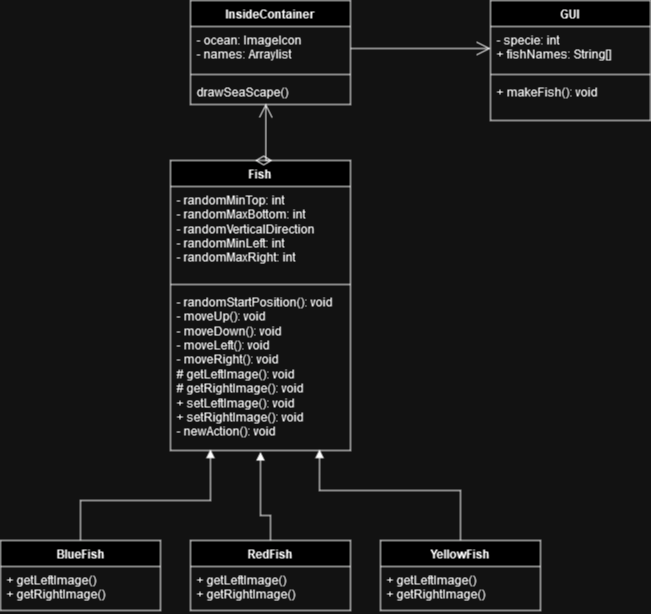

The diagram above was exported from draw.io. Its source (the exported page's mxGraphModel, read from the mxfile embedded in the PNG):
<mxGraphModel dx="1434" dy="782" grid="1" gridSize="10" guides="1" tooltips="1" connect="1" arrows="1" fold="1" page="1" pageScale="1" pageWidth="827" pageHeight="1169" math="0" shadow="0">
  <root>
    <mxCell id="WIyWlLk6GJQsqaUBKTNV-0" />
    <mxCell id="WIyWlLk6GJQsqaUBKTNV-1" parent="WIyWlLk6GJQsqaUBKTNV-0" />
    <mxCell id="XvjUTWQW3aBgjL1BjD97-0" value="InsideContainer" style="swimlane;fontStyle=1;align=center;verticalAlign=top;childLayout=stackLayout;horizontal=1;startSize=26;horizontalStack=0;resizeParent=1;resizeParentMax=0;resizeLast=0;collapsible=1;marginBottom=0;whiteSpace=wrap;html=1;" parent="WIyWlLk6GJQsqaUBKTNV-1" vertex="1">
      <mxGeometry x="240" width="160" height="104" as="geometry">
        <mxRectangle x="240" y="120" width="130" height="30" as="alternateBounds" />
      </mxGeometry>
    </mxCell>
    <mxCell id="XvjUTWQW3aBgjL1BjD97-1" value="- ocean: ImageIcon&lt;br&gt;- names: Arraylist" style="text;strokeColor=none;fillColor=none;align=left;verticalAlign=top;spacingLeft=4;spacingRight=4;overflow=hidden;rotatable=0;points=[[0,0.5],[1,0.5]];portConstraint=eastwest;whiteSpace=wrap;html=1;" parent="XvjUTWQW3aBgjL1BjD97-0" vertex="1">
      <mxGeometry y="26" width="160" height="44" as="geometry" />
    </mxCell>
    <mxCell id="XvjUTWQW3aBgjL1BjD97-2" value="" style="line;strokeWidth=1;fillColor=none;align=left;verticalAlign=middle;spacingTop=-1;spacingLeft=3;spacingRight=3;rotatable=0;labelPosition=right;points=[];portConstraint=eastwest;strokeColor=inherit;" parent="XvjUTWQW3aBgjL1BjD97-0" vertex="1">
      <mxGeometry y="70" width="160" height="8" as="geometry" />
    </mxCell>
    <mxCell id="XvjUTWQW3aBgjL1BjD97-3" value="drawSeaScape()&lt;br&gt;" style="text;strokeColor=none;fillColor=none;align=left;verticalAlign=top;spacingLeft=4;spacingRight=4;overflow=hidden;rotatable=0;points=[[0,0.5],[1,0.5]];portConstraint=eastwest;whiteSpace=wrap;html=1;" parent="XvjUTWQW3aBgjL1BjD97-0" vertex="1">
      <mxGeometry y="78" width="160" height="26" as="geometry" />
    </mxCell>
    <mxCell id="XvjUTWQW3aBgjL1BjD97-8" value="Fish" style="swimlane;fontStyle=1;align=center;verticalAlign=top;childLayout=stackLayout;horizontal=1;startSize=26;horizontalStack=0;resizeParent=1;resizeParentMax=0;resizeLast=0;collapsible=1;marginBottom=0;whiteSpace=wrap;html=1;" parent="WIyWlLk6GJQsqaUBKTNV-1" vertex="1">
      <mxGeometry x="220" y="160" width="180" height="290" as="geometry" />
    </mxCell>
    <mxCell id="XvjUTWQW3aBgjL1BjD97-9" value="&lt;div&gt;- randomMinTop: int&lt;/div&gt;&lt;div&gt;- randomMaxBottom: int&lt;br&gt;&lt;/div&gt;&lt;div&gt;- randomVerticalDirection&lt;/div&gt;&lt;div&gt;- randomMinLeft: int&lt;br&gt;&lt;/div&gt;&lt;div&gt;- randomMaxRight: int&lt;br&gt;&lt;/div&gt;" style="text;strokeColor=none;fillColor=none;align=left;verticalAlign=top;spacingLeft=4;spacingRight=4;overflow=hidden;rotatable=0;points=[[0,0.5],[1,0.5]];portConstraint=eastwest;whiteSpace=wrap;html=1;" parent="XvjUTWQW3aBgjL1BjD97-8" vertex="1">
      <mxGeometry y="26" width="180" height="94" as="geometry" />
    </mxCell>
    <mxCell id="XvjUTWQW3aBgjL1BjD97-10" value="" style="line;strokeWidth=1;fillColor=none;align=left;verticalAlign=middle;spacingTop=-1;spacingLeft=3;spacingRight=3;rotatable=0;labelPosition=right;points=[];portConstraint=eastwest;strokeColor=inherit;" parent="XvjUTWQW3aBgjL1BjD97-8" vertex="1">
      <mxGeometry y="120" width="180" height="8" as="geometry" />
    </mxCell>
    <mxCell id="XvjUTWQW3aBgjL1BjD97-11" value="&lt;div&gt;- randomStartPosition(): void&lt;br&gt;&lt;/div&gt;&lt;div&gt;- moveUp(): void&lt;br&gt;&lt;/div&gt;&lt;div&gt;- moveDown(): void&lt;br&gt;&lt;/div&gt;&lt;div&gt;- moveLeft(): void&lt;br&gt;&lt;/div&gt;&lt;div&gt;- moveRight(): void&lt;br&gt;&lt;/div&gt;&lt;div&gt;# getLeftImage(): void&lt;/div&gt;&lt;div&gt;# getRightImage(): void&lt;/div&gt;&lt;div&gt;&lt;div&gt;+ setLeftImage(): void&lt;/div&gt;&lt;div&gt;+ setRightImage(): void&lt;/div&gt;&lt;/div&gt;&lt;div&gt;- newAction(): void&lt;/div&gt;" style="text;strokeColor=none;fillColor=none;align=left;verticalAlign=top;spacingLeft=4;spacingRight=4;overflow=hidden;rotatable=0;points=[[0,0.5],[1,0.5]];portConstraint=eastwest;whiteSpace=wrap;html=1;" parent="XvjUTWQW3aBgjL1BjD97-8" vertex="1">
      <mxGeometry y="128" width="180" height="162" as="geometry" />
    </mxCell>
    <mxCell id="XvjUTWQW3aBgjL1BjD97-15" value="BlueFish" style="swimlane;fontStyle=1;align=center;verticalAlign=top;childLayout=stackLayout;horizontal=1;startSize=26;horizontalStack=0;resizeParent=1;resizeParentMax=0;resizeLast=0;collapsible=1;marginBottom=0;whiteSpace=wrap;html=1;" parent="WIyWlLk6GJQsqaUBKTNV-1" vertex="1">
      <mxGeometry x="50" y="540" width="160" height="70" as="geometry" />
    </mxCell>
    <mxCell id="XvjUTWQW3aBgjL1BjD97-18" value="+ getLeftImage()&lt;br&gt;+ getRightImage()" style="text;strokeColor=none;fillColor=none;align=left;verticalAlign=top;spacingLeft=4;spacingRight=4;overflow=hidden;rotatable=0;points=[[0,0.5],[1,0.5]];portConstraint=eastwest;whiteSpace=wrap;html=1;" parent="XvjUTWQW3aBgjL1BjD97-15" vertex="1">
      <mxGeometry y="26" width="160" height="44" as="geometry" />
    </mxCell>
    <mxCell id="XvjUTWQW3aBgjL1BjD97-19" value="RedFish" style="swimlane;fontStyle=1;align=center;verticalAlign=top;childLayout=stackLayout;horizontal=1;startSize=26;horizontalStack=0;resizeParent=1;resizeParentMax=0;resizeLast=0;collapsible=1;marginBottom=0;whiteSpace=wrap;html=1;" parent="WIyWlLk6GJQsqaUBKTNV-1" vertex="1">
      <mxGeometry x="240" y="540" width="160" height="70" as="geometry" />
    </mxCell>
    <mxCell id="XvjUTWQW3aBgjL1BjD97-22" value="+ getLeftImage()&lt;br style=&quot;border-color: var(--border-color);&quot;&gt;+ getRightImage()" style="text;strokeColor=none;fillColor=none;align=left;verticalAlign=top;spacingLeft=4;spacingRight=4;overflow=hidden;rotatable=0;points=[[0,0.5],[1,0.5]];portConstraint=eastwest;whiteSpace=wrap;html=1;" parent="XvjUTWQW3aBgjL1BjD97-19" vertex="1">
      <mxGeometry y="26" width="160" height="44" as="geometry" />
    </mxCell>
    <mxCell id="XvjUTWQW3aBgjL1BjD97-24" value="YellowFish" style="swimlane;fontStyle=1;align=center;verticalAlign=top;childLayout=stackLayout;horizontal=1;startSize=26;horizontalStack=0;resizeParent=1;resizeParentMax=0;resizeLast=0;collapsible=1;marginBottom=0;whiteSpace=wrap;html=1;" parent="WIyWlLk6GJQsqaUBKTNV-1" vertex="1">
      <mxGeometry x="430" y="540" width="160" height="70" as="geometry" />
    </mxCell>
    <mxCell id="XvjUTWQW3aBgjL1BjD97-27" value="+ getLeftImage()&lt;br style=&quot;border-color: var(--border-color);&quot;&gt;+ getRightImage()" style="text;strokeColor=none;fillColor=none;align=left;verticalAlign=top;spacingLeft=4;spacingRight=4;overflow=hidden;rotatable=0;points=[[0,0.5],[1,0.5]];portConstraint=eastwest;whiteSpace=wrap;html=1;" parent="XvjUTWQW3aBgjL1BjD97-24" vertex="1">
      <mxGeometry y="26" width="160" height="44" as="geometry" />
    </mxCell>
    <mxCell id="XvjUTWQW3aBgjL1BjD97-28" value="" style="endArrow=block;endFill=1;html=1;edgeStyle=orthogonalEdgeStyle;align=left;verticalAlign=top;rounded=0;exitX=0.5;exitY=0;exitDx=0;exitDy=0;entryX=0.5;entryY=1.009;entryDx=0;entryDy=0;entryPerimeter=0;" parent="WIyWlLk6GJQsqaUBKTNV-1" source="XvjUTWQW3aBgjL1BjD97-19" target="XvjUTWQW3aBgjL1BjD97-11" edge="1">
      <mxGeometry x="-1" relative="1" as="geometry">
        <mxPoint x="280" y="450" as="sourcePoint" />
        <mxPoint x="320" y="330" as="targetPoint" />
        <Array as="points">
          <mxPoint x="310" y="515" />
        </Array>
      </mxGeometry>
    </mxCell>
    <mxCell id="XvjUTWQW3aBgjL1BjD97-29" value="&lt;br&gt;" style="edgeLabel;resizable=0;html=1;align=left;verticalAlign=bottom;" parent="XvjUTWQW3aBgjL1BjD97-28" connectable="0" vertex="1">
      <mxGeometry x="-1" relative="1" as="geometry" />
    </mxCell>
    <mxCell id="XvjUTWQW3aBgjL1BjD97-38" value="" style="endArrow=block;endFill=1;html=1;edgeStyle=orthogonalEdgeStyle;align=left;verticalAlign=top;rounded=0;entryX=0.828;entryY=0.994;entryDx=0;entryDy=0;entryPerimeter=0;exitX=0.5;exitY=0;exitDx=0;exitDy=0;" parent="WIyWlLk6GJQsqaUBKTNV-1" source="XvjUTWQW3aBgjL1BjD97-24" target="XvjUTWQW3aBgjL1BjD97-11" edge="1">
      <mxGeometry x="-1" relative="1" as="geometry">
        <mxPoint x="370" y="400" as="sourcePoint" />
        <mxPoint x="530" y="400" as="targetPoint" />
        <Array as="points">
          <mxPoint x="510" y="490" />
          <mxPoint x="369" y="490" />
        </Array>
      </mxGeometry>
    </mxCell>
    <mxCell id="XvjUTWQW3aBgjL1BjD97-43" value="" style="endArrow=block;endFill=1;html=1;edgeStyle=orthogonalEdgeStyle;align=left;verticalAlign=top;rounded=0;exitX=0.5;exitY=0;exitDx=0;exitDy=0;entryX=0.222;entryY=0.994;entryDx=0;entryDy=0;entryPerimeter=0;" parent="WIyWlLk6GJQsqaUBKTNV-1" source="XvjUTWQW3aBgjL1BjD97-15" target="XvjUTWQW3aBgjL1BjD97-11" edge="1">
      <mxGeometry x="-1" relative="1" as="geometry">
        <mxPoint x="280" y="460" as="sourcePoint" />
        <mxPoint x="260" y="440" as="targetPoint" />
        <Array as="points">
          <mxPoint x="130" y="500" />
          <mxPoint x="260" y="500" />
        </Array>
      </mxGeometry>
    </mxCell>
    <mxCell id="XvjUTWQW3aBgjL1BjD97-44" value="&lt;br&gt;" style="edgeLabel;resizable=0;html=1;align=left;verticalAlign=bottom;" parent="XvjUTWQW3aBgjL1BjD97-43" connectable="0" vertex="1">
      <mxGeometry x="-1" relative="1" as="geometry" />
    </mxCell>
    <mxCell id="TLDkNxiXgG6NnBd_wt7r-0" value="&lt;br&gt;" style="endArrow=open;html=1;endSize=12;startArrow=diamondThin;startSize=14;startFill=0;edgeStyle=orthogonalEdgeStyle;align=left;verticalAlign=bottom;rounded=0;exitX=0.5;exitY=0;exitDx=0;exitDy=0;entryX=0.504;entryY=0.971;entryDx=0;entryDy=0;entryPerimeter=0;" parent="WIyWlLk6GJQsqaUBKTNV-1" edge="1">
      <mxGeometry x="-1" y="3" relative="1" as="geometry">
        <mxPoint x="304.6800000000001" y="160.00000000000006" as="sourcePoint" />
        <mxPoint x="315.3200000000001" y="103.24600000000004" as="targetPoint" />
        <Array as="points">
          <mxPoint x="314.68" y="160" />
          <mxPoint x="314.68" y="103" />
          <mxPoint x="315.68" y="103" />
        </Array>
      </mxGeometry>
    </mxCell>
    <mxCell id="TLDkNxiXgG6NnBd_wt7r-1" value="&lt;div&gt;GUI&lt;/div&gt;" style="swimlane;fontStyle=1;align=center;verticalAlign=top;childLayout=stackLayout;horizontal=1;startSize=26;horizontalStack=0;resizeParent=1;resizeParentMax=0;resizeLast=0;collapsible=1;marginBottom=0;whiteSpace=wrap;html=1;" parent="WIyWlLk6GJQsqaUBKTNV-1" vertex="1">
      <mxGeometry x="540" width="160" height="120" as="geometry" />
    </mxCell>
    <mxCell id="TLDkNxiXgG6NnBd_wt7r-2" value="&lt;div&gt;- specie: int&lt;/div&gt;&lt;div&gt;+ fishNames: String[]&lt;br&gt;&lt;/div&gt;" style="text;strokeColor=none;fillColor=none;align=left;verticalAlign=top;spacingLeft=4;spacingRight=4;overflow=hidden;rotatable=0;points=[[0,0.5],[1,0.5]];portConstraint=eastwest;whiteSpace=wrap;html=1;" parent="TLDkNxiXgG6NnBd_wt7r-1" vertex="1">
      <mxGeometry y="26" width="160" height="44" as="geometry" />
    </mxCell>
    <mxCell id="TLDkNxiXgG6NnBd_wt7r-3" value="" style="line;strokeWidth=1;fillColor=none;align=left;verticalAlign=middle;spacingTop=-1;spacingLeft=3;spacingRight=3;rotatable=0;labelPosition=right;points=[];portConstraint=eastwest;strokeColor=inherit;" parent="TLDkNxiXgG6NnBd_wt7r-1" vertex="1">
      <mxGeometry y="70" width="160" height="8" as="geometry" />
    </mxCell>
    <mxCell id="TLDkNxiXgG6NnBd_wt7r-4" value="&lt;div&gt;+ makeFish(): void&lt;/div&gt;&lt;div&gt;&lt;br&gt;&lt;/div&gt;" style="text;strokeColor=none;fillColor=none;align=left;verticalAlign=top;spacingLeft=4;spacingRight=4;overflow=hidden;rotatable=0;points=[[0,0.5],[1,0.5]];portConstraint=eastwest;whiteSpace=wrap;html=1;" parent="TLDkNxiXgG6NnBd_wt7r-1" vertex="1">
      <mxGeometry y="78" width="160" height="42" as="geometry" />
    </mxCell>
    <mxCell id="xC34656nQQ5l4s832ROh-1" value="" style="endArrow=open;endFill=1;endSize=12;html=1;rounded=0;exitX=1;exitY=0.5;exitDx=0;exitDy=0;entryX=0;entryY=0.5;entryDx=0;entryDy=0;" parent="WIyWlLk6GJQsqaUBKTNV-1" source="XvjUTWQW3aBgjL1BjD97-1" target="TLDkNxiXgG6NnBd_wt7r-2" edge="1">
      <mxGeometry width="160" relative="1" as="geometry">
        <mxPoint x="430" y="130" as="sourcePoint" />
        <mxPoint x="590" y="130" as="targetPoint" />
      </mxGeometry>
    </mxCell>
  </root>
</mxGraphModel>